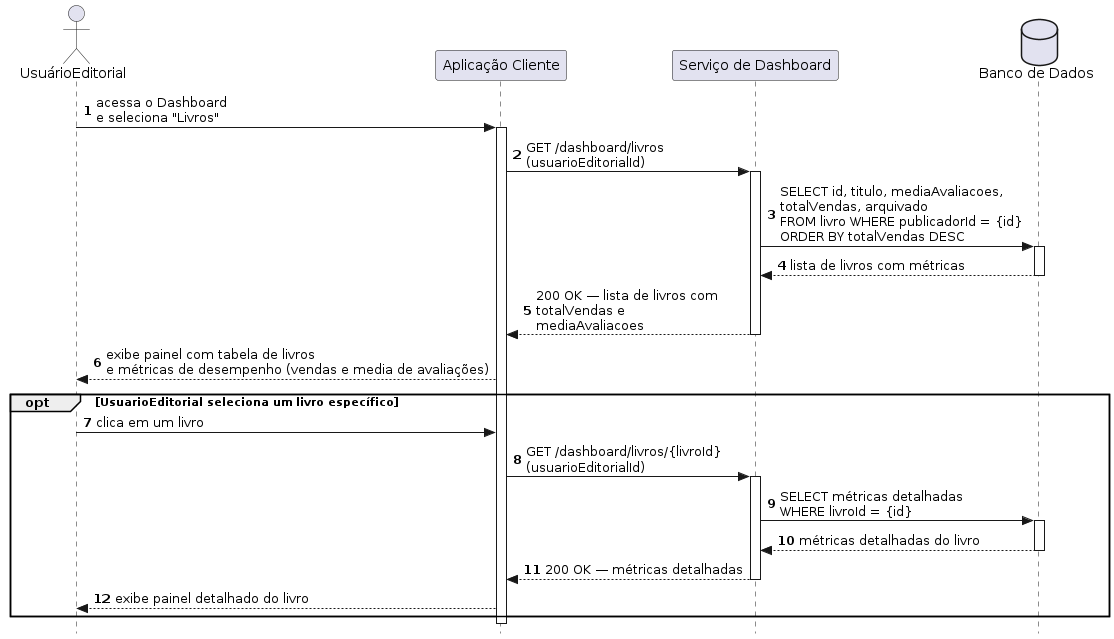

The diagram above was rendered by PlantUML. Its source (embedded in the PNG):
@startuml
autonumber
skinparam style strictuml

actor UsuarioEditorial as "UsuárioEditorial"
participant Client           as "Aplicação Cliente"
participant ServiceDashboard as "Serviço de Dashboard"
database    BD               as "Banco de Dados"

UsuarioEditorial -> Client : acessa o Dashboard\ne seleciona "Livros"
activate Client

Client -> ServiceDashboard : GET /dashboard/livros\n(usuarioEditorialId)
activate ServiceDashboard

ServiceDashboard -> BD : SELECT id, titulo, mediaAvaliacoes,\ntotalVendas, arquivado\nFROM livro WHERE publicadorId = {id}\nORDER BY totalVendas DESC
activate BD
BD --> ServiceDashboard : lista de livros com métricas
deactivate BD

ServiceDashboard --> Client : 200 OK — lista de livros com\ntotalVendas e \nmediaAvaliacoes
deactivate ServiceDashboard

Client --> UsuarioEditorial : exibe painel com tabela de livros\ne métricas de desempenho (vendas e media de avaliações)

opt UsuarioEditorial seleciona um livro específico
    UsuarioEditorial -> Client : clica em um livro
    Client -> ServiceDashboard : GET /dashboard/livros/{livroId}\n(usuarioEditorialId)
    activate ServiceDashboard
    ServiceDashboard -> BD : SELECT métricas detalhadas\nWHERE livroId = {id}
    activate BD
    BD --> ServiceDashboard : métricas detalhadas do livro
    deactivate BD
    ServiceDashboard --> Client : 200 OK — métricas detalhadas
    deactivate ServiceDashboard
    Client --> UsuarioEditorial : exibe painel detalhado do livro
end

deactivate Client
@enduml